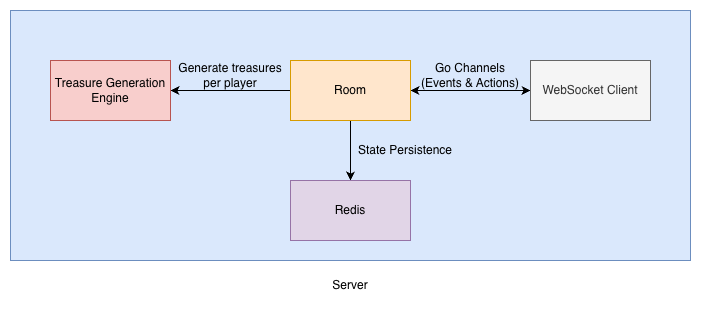

The diagram above was exported from draw.io. Its source (the exported page's mxGraphModel, read from the mxfile embedded in the PNG):
<mxGraphModel dx="964" dy="668" grid="1" gridSize="10" guides="1" tooltips="1" connect="1" arrows="1" fold="1" page="1" pageScale="1" pageWidth="850" pageHeight="1100" math="0" shadow="0">
  <root>
    <mxCell id="0" />
    <mxCell id="1" parent="0" />
    <mxCell id="NjTcb0W4_0KTkxG1yxup-12" parent="1" style="rounded=0;whiteSpace=wrap;html=1;fillColor=#dae8fc;strokeColor=#6c8ebf;" value="" vertex="1">
      <mxGeometry height="250" width="680" x="60" y="170" as="geometry" />
    </mxCell>
    <mxCell id="NjTcb0W4_0KTkxG1yxup-5" edge="1" parent="1" source="NjTcb0W4_0KTkxG1yxup-1" style="edgeStyle=orthogonalEdgeStyle;rounded=0;orthogonalLoop=1;jettySize=auto;html=1;exitX=0.5;exitY=1;exitDx=0;exitDy=0;" target="NjTcb0W4_0KTkxG1yxup-3">
      <mxGeometry relative="1" as="geometry" />
    </mxCell>
    <mxCell id="NjTcb0W4_0KTkxG1yxup-6" edge="1" parent="1" source="NjTcb0W4_0KTkxG1yxup-1" style="edgeStyle=orthogonalEdgeStyle;rounded=0;orthogonalLoop=1;jettySize=auto;html=1;exitX=1;exitY=0.5;exitDx=0;exitDy=0;entryX=0;entryY=0.5;entryDx=0;entryDy=0;startArrow=classic;startFill=1;" target="NjTcb0W4_0KTkxG1yxup-2">
      <mxGeometry relative="1" as="geometry" />
    </mxCell>
    <mxCell id="NjTcb0W4_0KTkxG1yxup-7" edge="1" parent="1" source="NjTcb0W4_0KTkxG1yxup-1" style="edgeStyle=orthogonalEdgeStyle;rounded=0;orthogonalLoop=1;jettySize=auto;html=1;exitX=0;exitY=0.5;exitDx=0;exitDy=0;entryX=1;entryY=0.5;entryDx=0;entryDy=0;" target="NjTcb0W4_0KTkxG1yxup-4">
      <mxGeometry relative="1" as="geometry" />
    </mxCell>
    <mxCell id="NjTcb0W4_0KTkxG1yxup-1" parent="1" style="rounded=0;whiteSpace=wrap;html=1;fillColor=#ffe6cc;strokeColor=#d79b00;" value="Room" vertex="1">
      <mxGeometry height="60" width="120" x="340" y="220" as="geometry" />
    </mxCell>
    <mxCell id="NjTcb0W4_0KTkxG1yxup-2" parent="1" style="rounded=0;whiteSpace=wrap;html=1;fillColor=#f5f5f5;fontColor=#333333;strokeColor=#666666;" value="WebSocket Client" vertex="1">
      <mxGeometry height="60" width="120" x="580" y="220" as="geometry" />
    </mxCell>
    <mxCell id="NjTcb0W4_0KTkxG1yxup-3" parent="1" style="rounded=0;whiteSpace=wrap;html=1;fillColor=#e1d5e7;strokeColor=#9673a6;" value="Redis" vertex="1">
      <mxGeometry height="60" width="120" x="340" y="340" as="geometry" />
    </mxCell>
    <mxCell id="NjTcb0W4_0KTkxG1yxup-4" parent="1" style="rounded=0;whiteSpace=wrap;html=1;fillColor=#f8cecc;strokeColor=#b85450;" value="Treasure Generation Engine" vertex="1">
      <mxGeometry height="60" width="120" x="100" y="220" as="geometry" />
    </mxCell>
    <mxCell id="NjTcb0W4_0KTkxG1yxup-8" parent="1" style="text;html=1;whiteSpace=wrap;strokeColor=none;fillColor=none;align=center;verticalAlign=middle;rounded=0;" value="State Persistence" vertex="1">
      <mxGeometry height="30" width="110" x="400" y="295" as="geometry" />
    </mxCell>
    <mxCell id="NjTcb0W4_0KTkxG1yxup-9" parent="1" style="text;html=1;whiteSpace=wrap;strokeColor=none;fillColor=none;align=center;verticalAlign=middle;rounded=0;" value="Generate treasures per player" vertex="1">
      <mxGeometry height="30" width="110" x="225" y="220" as="geometry" />
    </mxCell>
    <mxCell id="NjTcb0W4_0KTkxG1yxup-10" parent="1" style="text;html=1;whiteSpace=wrap;strokeColor=none;fillColor=none;align=center;verticalAlign=middle;rounded=0;" value="Go Channels (Events &amp;amp; Actions)" vertex="1">
      <mxGeometry height="30" width="110" x="465" y="220" as="geometry" />
    </mxCell>
    <mxCell id="NjTcb0W4_0KTkxG1yxup-13" parent="1" style="text;html=1;whiteSpace=wrap;strokeColor=none;fillColor=none;align=center;verticalAlign=middle;rounded=0;" value="Server" vertex="1">
      <mxGeometry height="30" width="60" x="370" y="430" as="geometry" />
    </mxCell>
  </root>
</mxGraphModel>